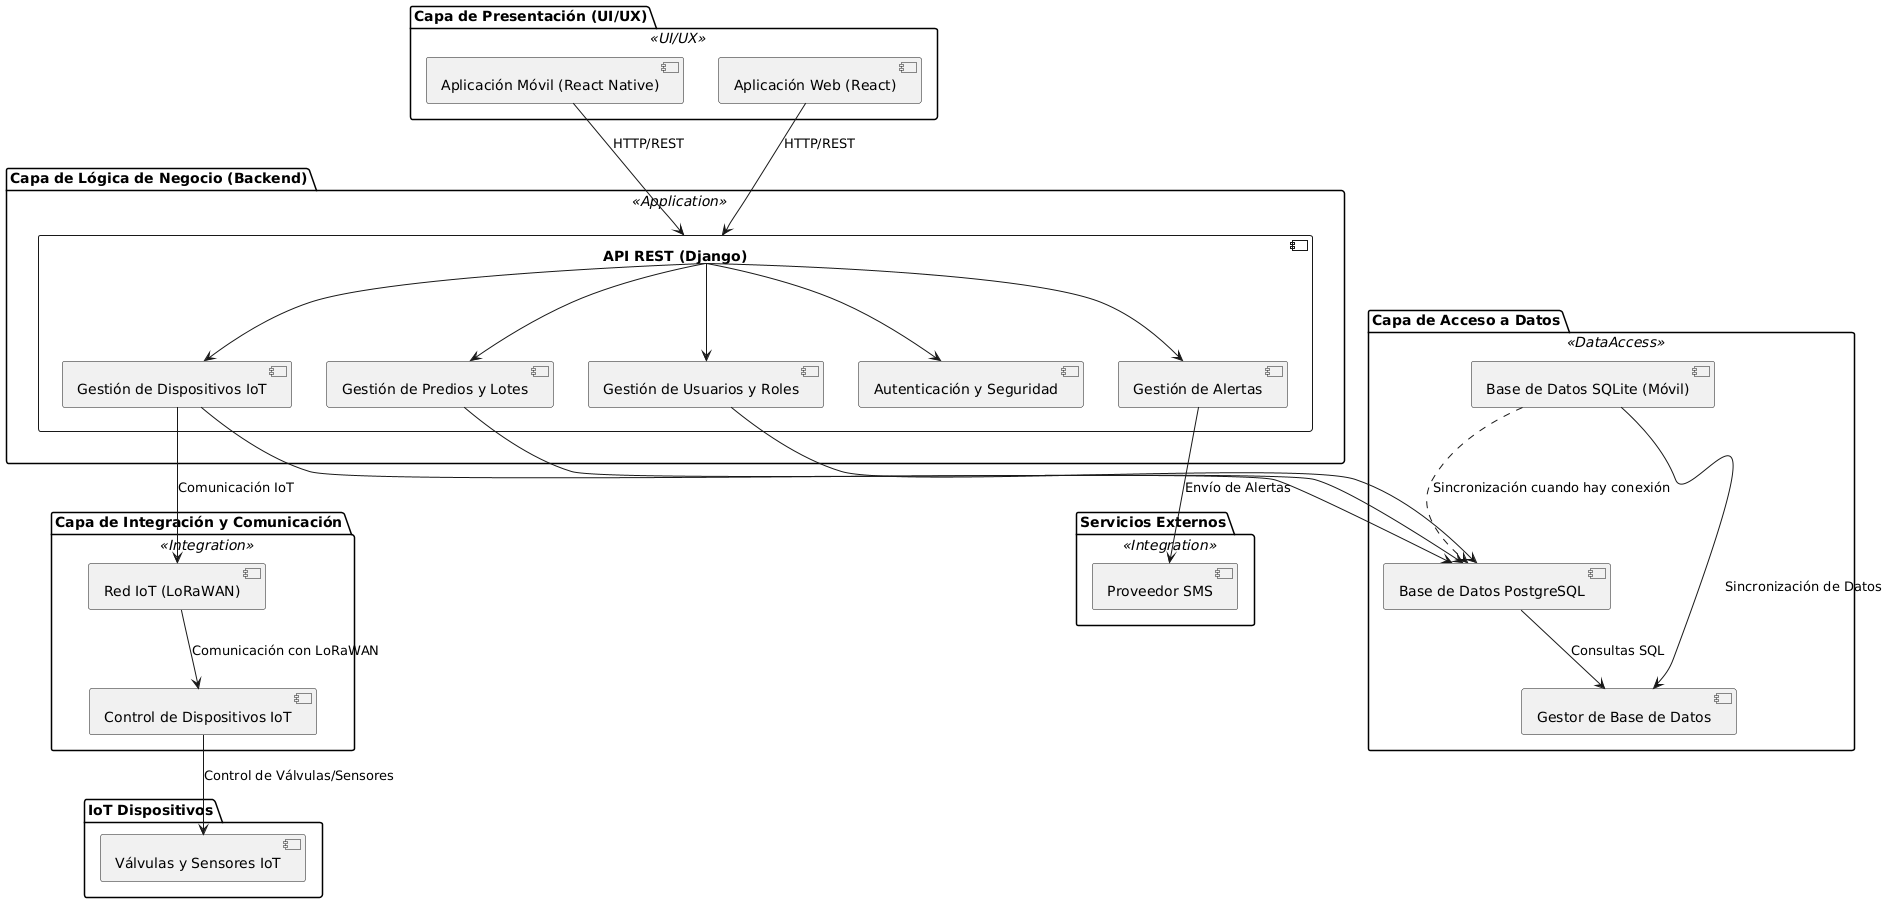

The diagram above was rendered by PlantUML. Its source (embedded in the PNG):
@startuml
' Definición de la Capa de Presentación
package "Capa de Presentación (UI/UX)" <<UI/UX>> {
    component "Aplicación Móvil (React Native)"
    component "Aplicación Web (React)"
}

' Definición de la Capa de Lógica de Negocio (Backend)
package "Capa de Lógica de Negocio (Backend)" <<Application>> {
    component "API REST (Django)" {
        component "Gestión de Usuarios y Roles"
        component "Gestión de Predios y Lotes"
        component "Gestión de Dispositivos IoT"
        component "Autenticación y Seguridad"
        component "Gestión de Alertas"
    }
}

' Definición de la Capa de Acceso a Datos
package "Capa de Acceso a Datos" <<DataAccess>> {
    component "Base de Datos PostgreSQL"
    component "Base de Datos SQLite (Móvil)"
    component "Gestor de Base de Datos" {
        "Base de Datos PostgreSQL" --> "Gestor de Base de Datos" : "Consultas SQL"
        "Base de Datos SQLite (Móvil)" --> "Gestor de Base de Datos" : "Sincronización de Datos"
    }
}

' Definición de la Capa de Integración y Comunicación
package "Capa de Integración y Comunicación" <<Integration>> {
    component "Red IoT (LoRaWAN)"
    component "Control de Dispositivos IoT"
}

' Definición de Servicios Externos
package "Servicios Externos" <<Integration>> {
    component "Proveedor SMS"
}

' Definición de IoT Dispositivos
package "IoT Dispositivos" {
    component "Válvulas y Sensores IoT"
}

' Conexiones entre los componentes
"Aplicación Web (React)" --> "API REST (Django)" : "HTTP/REST"
"Aplicación Móvil (React Native)" --> "API REST (Django)" : "HTTP/REST"

"API REST (Django)" --> "Gestión de Usuarios y Roles"
"API REST (Django)" --> "Gestión de Predios y Lotes"
"API REST (Django)" --> "Gestión de Dispositivos IoT"
"API REST (Django)" --> "Autenticación y Seguridad"
"API REST (Django)" --> "Gestión de Alertas"

"Gestión de Usuarios y Roles" --> "Base de Datos PostgreSQL"
"Gestión de Predios y Lotes" --> "Base de Datos PostgreSQL"
"Gestión de Dispositivos IoT" --> "Base de Datos PostgreSQL"

"Base de Datos SQLite (Móvil)" ..> "Base de Datos PostgreSQL" : "Sincronización cuando hay conexión"

"Gestión de Alertas" --> "Proveedor SMS" : "Envío de Alertas"


"Gestión de Dispositivos IoT" --> "Red IoT (LoRaWAN)" : "Comunicación IoT"
"Control de Dispositivos IoT" --> "Válvulas y Sensores IoT" : "Control de Válvulas/Sensores"
"Red IoT (LoRaWAN)" --> "Control de Dispositivos IoT" : "Comunicación con LoRaWAN"
@enduml